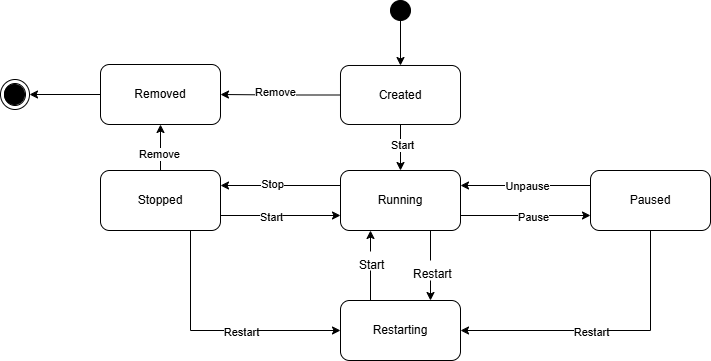

The diagram above was exported from draw.io. Its source (the exported page's mxGraphModel, read from the mxfile embedded in the PNG):
<mxGraphModel dx="2256" dy="818" grid="1" gridSize="10" guides="1" tooltips="1" connect="1" arrows="1" fold="1" page="1" pageScale="1" pageWidth="850" pageHeight="1100" math="0" shadow="0">
  <root>
    <mxCell id="0" />
    <mxCell id="1" parent="0" />
    <mxCell id="GOupD1iGcKOhg7kGSoZp-34" style="edgeStyle=orthogonalEdgeStyle;rounded=0;orthogonalLoop=1;jettySize=auto;html=1;entryX=0.5;entryY=0;entryDx=0;entryDy=0;" edge="1" parent="1" source="GOupD1iGcKOhg7kGSoZp-35" target="GOupD1iGcKOhg7kGSoZp-37">
      <mxGeometry relative="1" as="geometry">
        <mxPoint x="295" y="820" as="targetPoint" />
      </mxGeometry>
    </mxCell>
    <mxCell id="GOupD1iGcKOhg7kGSoZp-35" value="" style="ellipse;whiteSpace=wrap;html=1;aspect=fixed;fillColor=#000000;" vertex="1" parent="1">
      <mxGeometry x="90" y="880" width="20" height="20" as="geometry" />
    </mxCell>
    <mxCell id="GOupD1iGcKOhg7kGSoZp-36" style="edgeStyle=orthogonalEdgeStyle;rounded=0;orthogonalLoop=1;jettySize=auto;html=1;exitX=0.5;exitY=1;exitDx=0;exitDy=0;entryX=0.5;entryY=0;entryDx=0;entryDy=0;" edge="1" parent="1" source="GOupD1iGcKOhg7kGSoZp-37" target="GOupD1iGcKOhg7kGSoZp-40">
      <mxGeometry relative="1" as="geometry" />
    </mxCell>
    <mxCell id="GOupD1iGcKOhg7kGSoZp-105" value="Start" style="edgeLabel;html=1;align=center;verticalAlign=middle;resizable=0;points=[];" vertex="1" connectable="0" parent="GOupD1iGcKOhg7kGSoZp-36">
      <mxGeometry x="-0.1304" y="1" relative="1" as="geometry">
        <mxPoint as="offset" />
      </mxGeometry>
    </mxCell>
    <mxCell id="GOupD1iGcKOhg7kGSoZp-96" style="edgeStyle=orthogonalEdgeStyle;rounded=0;orthogonalLoop=1;jettySize=auto;html=1;entryX=1;entryY=0.5;entryDx=0;entryDy=0;" edge="1" parent="1" source="GOupD1iGcKOhg7kGSoZp-37" target="GOupD1iGcKOhg7kGSoZp-95">
      <mxGeometry relative="1" as="geometry" />
    </mxCell>
    <mxCell id="GOupD1iGcKOhg7kGSoZp-99" value="Remove" style="edgeLabel;html=1;align=center;verticalAlign=middle;resizable=0;points=[];" vertex="1" connectable="0" parent="GOupD1iGcKOhg7kGSoZp-96">
      <mxGeometry x="0.0879" y="-3" relative="1" as="geometry">
        <mxPoint as="offset" />
      </mxGeometry>
    </mxCell>
    <mxCell id="GOupD1iGcKOhg7kGSoZp-37" value="Created" style="rounded=1;whiteSpace=wrap;html=1;" vertex="1" parent="1">
      <mxGeometry x="40" y="945" width="120" height="59" as="geometry" />
    </mxCell>
    <mxCell id="GOupD1iGcKOhg7kGSoZp-38" style="edgeStyle=orthogonalEdgeStyle;rounded=0;orthogonalLoop=1;jettySize=auto;html=1;exitX=1;exitY=0.75;exitDx=0;exitDy=0;entryX=0;entryY=0.75;entryDx=0;entryDy=0;" edge="1" parent="1" source="GOupD1iGcKOhg7kGSoZp-40" target="GOupD1iGcKOhg7kGSoZp-44">
      <mxGeometry relative="1" as="geometry" />
    </mxCell>
    <mxCell id="GOupD1iGcKOhg7kGSoZp-108" value="Pause" style="edgeLabel;html=1;align=center;verticalAlign=middle;resizable=0;points=[];" vertex="1" connectable="0" parent="GOupD1iGcKOhg7kGSoZp-38">
      <mxGeometry x="0.1128" y="-1" relative="1" as="geometry">
        <mxPoint as="offset" />
      </mxGeometry>
    </mxCell>
    <mxCell id="GOupD1iGcKOhg7kGSoZp-82" style="edgeStyle=orthogonalEdgeStyle;rounded=0;orthogonalLoop=1;jettySize=auto;html=1;entryX=0.75;entryY=0;entryDx=0;entryDy=0;exitX=0.75;exitY=1;exitDx=0;exitDy=0;" edge="1" parent="1" source="GOupD1iGcKOhg7kGSoZp-40" target="GOupD1iGcKOhg7kGSoZp-55">
      <mxGeometry relative="1" as="geometry">
        <Array as="points">
          <mxPoint x="130" y="1180" />
          <mxPoint x="130" y="1180" />
        </Array>
      </mxGeometry>
    </mxCell>
    <mxCell id="GOupD1iGcKOhg7kGSoZp-40" value="Running" style="rounded=1;whiteSpace=wrap;html=1;" vertex="1" parent="1">
      <mxGeometry x="40" y="1050" width="120" height="60" as="geometry" />
    </mxCell>
    <mxCell id="GOupD1iGcKOhg7kGSoZp-41" style="edgeStyle=orthogonalEdgeStyle;rounded=0;orthogonalLoop=1;jettySize=auto;html=1;exitX=0;exitY=0.25;exitDx=0;exitDy=0;entryX=1;entryY=0.25;entryDx=0;entryDy=0;" edge="1" parent="1" source="GOupD1iGcKOhg7kGSoZp-44" target="GOupD1iGcKOhg7kGSoZp-40">
      <mxGeometry relative="1" as="geometry" />
    </mxCell>
    <mxCell id="GOupD1iGcKOhg7kGSoZp-109" value="Unpause" style="edgeLabel;html=1;align=center;verticalAlign=middle;resizable=0;points=[];" vertex="1" connectable="0" parent="GOupD1iGcKOhg7kGSoZp-41">
      <mxGeometry x="0.1333" relative="1" as="geometry">
        <mxPoint x="10" as="offset" />
      </mxGeometry>
    </mxCell>
    <mxCell id="GOupD1iGcKOhg7kGSoZp-80" style="edgeStyle=orthogonalEdgeStyle;rounded=0;orthogonalLoop=1;jettySize=auto;html=1;entryX=1;entryY=0.5;entryDx=0;entryDy=0;exitX=0.5;exitY=1;exitDx=0;exitDy=0;" edge="1" parent="1" source="GOupD1iGcKOhg7kGSoZp-44" target="GOupD1iGcKOhg7kGSoZp-55">
      <mxGeometry relative="1" as="geometry" />
    </mxCell>
    <mxCell id="GOupD1iGcKOhg7kGSoZp-104" value="Restart" style="edgeLabel;html=1;align=center;verticalAlign=middle;resizable=0;points=[];" vertex="1" connectable="0" parent="GOupD1iGcKOhg7kGSoZp-80">
      <mxGeometry x="0.1" y="1" relative="1" as="geometry">
        <mxPoint as="offset" />
      </mxGeometry>
    </mxCell>
    <mxCell id="GOupD1iGcKOhg7kGSoZp-44" value="Paused" style="rounded=1;whiteSpace=wrap;html=1;" vertex="1" parent="1">
      <mxGeometry x="290" y="1050" width="120" height="60" as="geometry" />
    </mxCell>
    <mxCell id="GOupD1iGcKOhg7kGSoZp-84" style="edgeStyle=orthogonalEdgeStyle;rounded=0;orthogonalLoop=1;jettySize=auto;html=1;entryX=0;entryY=0.5;entryDx=0;entryDy=0;exitX=0.75;exitY=1;exitDx=0;exitDy=0;" edge="1" parent="1" source="GOupD1iGcKOhg7kGSoZp-50" target="GOupD1iGcKOhg7kGSoZp-55">
      <mxGeometry relative="1" as="geometry">
        <Array as="points">
          <mxPoint x="-110" y="1210" />
        </Array>
      </mxGeometry>
    </mxCell>
    <mxCell id="GOupD1iGcKOhg7kGSoZp-91" value="Restart" style="edgeLabel;html=1;align=center;verticalAlign=middle;resizable=0;points=[];" vertex="1" connectable="0" parent="GOupD1iGcKOhg7kGSoZp-84">
      <mxGeometry x="0.198" y="-4" relative="1" as="geometry">
        <mxPoint y="-3" as="offset" />
      </mxGeometry>
    </mxCell>
    <mxCell id="GOupD1iGcKOhg7kGSoZp-100" style="edgeStyle=orthogonalEdgeStyle;rounded=0;orthogonalLoop=1;jettySize=auto;html=1;entryX=0.5;entryY=1;entryDx=0;entryDy=0;" edge="1" parent="1" source="GOupD1iGcKOhg7kGSoZp-50" target="GOupD1iGcKOhg7kGSoZp-95">
      <mxGeometry relative="1" as="geometry" />
    </mxCell>
    <mxCell id="GOupD1iGcKOhg7kGSoZp-101" value="Remove" style="edgeLabel;html=1;align=center;verticalAlign=middle;resizable=0;points=[];" vertex="1" connectable="0" parent="GOupD1iGcKOhg7kGSoZp-100">
      <mxGeometry x="-0.2444" y="2" relative="1" as="geometry">
        <mxPoint as="offset" />
      </mxGeometry>
    </mxCell>
    <mxCell id="GOupD1iGcKOhg7kGSoZp-50" value="Stopped" style="rounded=1;whiteSpace=wrap;html=1;" vertex="1" parent="1">
      <mxGeometry x="-200" y="1050" width="120" height="60" as="geometry" />
    </mxCell>
    <mxCell id="GOupD1iGcKOhg7kGSoZp-51" style="edgeStyle=orthogonalEdgeStyle;rounded=0;orthogonalLoop=1;jettySize=auto;html=1;entryX=1;entryY=0.25;entryDx=0;entryDy=0;exitX=0;exitY=0.25;exitDx=0;exitDy=0;" edge="1" parent="1" source="GOupD1iGcKOhg7kGSoZp-40" target="GOupD1iGcKOhg7kGSoZp-50">
      <mxGeometry relative="1" as="geometry">
        <mxPoint x="6" y="918" as="sourcePoint" />
        <mxPoint x="6" y="821" as="targetPoint" />
      </mxGeometry>
    </mxCell>
    <mxCell id="GOupD1iGcKOhg7kGSoZp-106" value="Stop" style="edgeLabel;html=1;align=center;verticalAlign=middle;resizable=0;points=[];" vertex="1" connectable="0" parent="GOupD1iGcKOhg7kGSoZp-51">
      <mxGeometry x="0.15" y="-2" relative="1" as="geometry">
        <mxPoint as="offset" />
      </mxGeometry>
    </mxCell>
    <mxCell id="GOupD1iGcKOhg7kGSoZp-52" style="edgeStyle=orthogonalEdgeStyle;rounded=0;orthogonalLoop=1;jettySize=auto;html=1;entryX=0;entryY=0.75;entryDx=0;entryDy=0;exitX=1;exitY=0.75;exitDx=0;exitDy=0;" edge="1" parent="1" source="GOupD1iGcKOhg7kGSoZp-50" target="GOupD1iGcKOhg7kGSoZp-40">
      <mxGeometry relative="1" as="geometry">
        <mxPoint x="-56" y="820" as="sourcePoint" />
        <mxPoint x="-56" y="920" as="targetPoint" />
      </mxGeometry>
    </mxCell>
    <mxCell id="GOupD1iGcKOhg7kGSoZp-107" value="Start" style="edgeLabel;html=1;align=center;verticalAlign=middle;resizable=0;points=[];" vertex="1" connectable="0" parent="GOupD1iGcKOhg7kGSoZp-52">
      <mxGeometry x="-0.0833" y="-4" relative="1" as="geometry">
        <mxPoint x="-5" y="-3" as="offset" />
      </mxGeometry>
    </mxCell>
    <mxCell id="GOupD1iGcKOhg7kGSoZp-78" style="edgeStyle=orthogonalEdgeStyle;rounded=0;orthogonalLoop=1;jettySize=auto;html=1;entryX=0.25;entryY=1;entryDx=0;entryDy=0;exitX=0.25;exitY=0;exitDx=0;exitDy=0;" edge="1" parent="1" source="GOupD1iGcKOhg7kGSoZp-55" target="GOupD1iGcKOhg7kGSoZp-40">
      <mxGeometry relative="1" as="geometry" />
    </mxCell>
    <mxCell id="GOupD1iGcKOhg7kGSoZp-55" value="Restarting" style="rounded=1;whiteSpace=wrap;html=1;" vertex="1" parent="1">
      <mxGeometry x="40" y="1180" width="120" height="60" as="geometry" />
    </mxCell>
    <mxCell id="GOupD1iGcKOhg7kGSoZp-64" value="" style="ellipse;shape=doubleEllipse;whiteSpace=wrap;html=1;aspect=fixed;" vertex="1" parent="1">
      <mxGeometry x="-300" y="959" width="29" height="30" as="geometry" />
    </mxCell>
    <mxCell id="GOupD1iGcKOhg7kGSoZp-65" value="" style="ellipse;whiteSpace=wrap;html=1;aspect=fixed;fillColor=#000000;" vertex="1" parent="1">
      <mxGeometry x="-296" y="964" width="20" height="20" as="geometry" />
    </mxCell>
    <mxCell id="GOupD1iGcKOhg7kGSoZp-79" value="Start" style="text;whiteSpace=wrap;fillColor=#FFFFFF;" vertex="1" parent="1">
      <mxGeometry x="57" y="1131" width="28" height="19" as="geometry" />
    </mxCell>
    <mxCell id="GOupD1iGcKOhg7kGSoZp-83" value="Restart" style="text;whiteSpace=wrap;fillColor=#FFFFFF;" vertex="1" parent="1">
      <mxGeometry x="111" y="1140" width="41" height="20" as="geometry" />
    </mxCell>
    <mxCell id="GOupD1iGcKOhg7kGSoZp-102" style="edgeStyle=orthogonalEdgeStyle;rounded=0;orthogonalLoop=1;jettySize=auto;html=1;entryX=1;entryY=0.5;entryDx=0;entryDy=0;" edge="1" parent="1" source="GOupD1iGcKOhg7kGSoZp-95" target="GOupD1iGcKOhg7kGSoZp-64">
      <mxGeometry relative="1" as="geometry" />
    </mxCell>
    <mxCell id="GOupD1iGcKOhg7kGSoZp-95" value="Removed" style="rounded=1;whiteSpace=wrap;html=1;" vertex="1" parent="1">
      <mxGeometry x="-200" y="944" width="120" height="60" as="geometry" />
    </mxCell>
  </root>
</mxGraphModel>